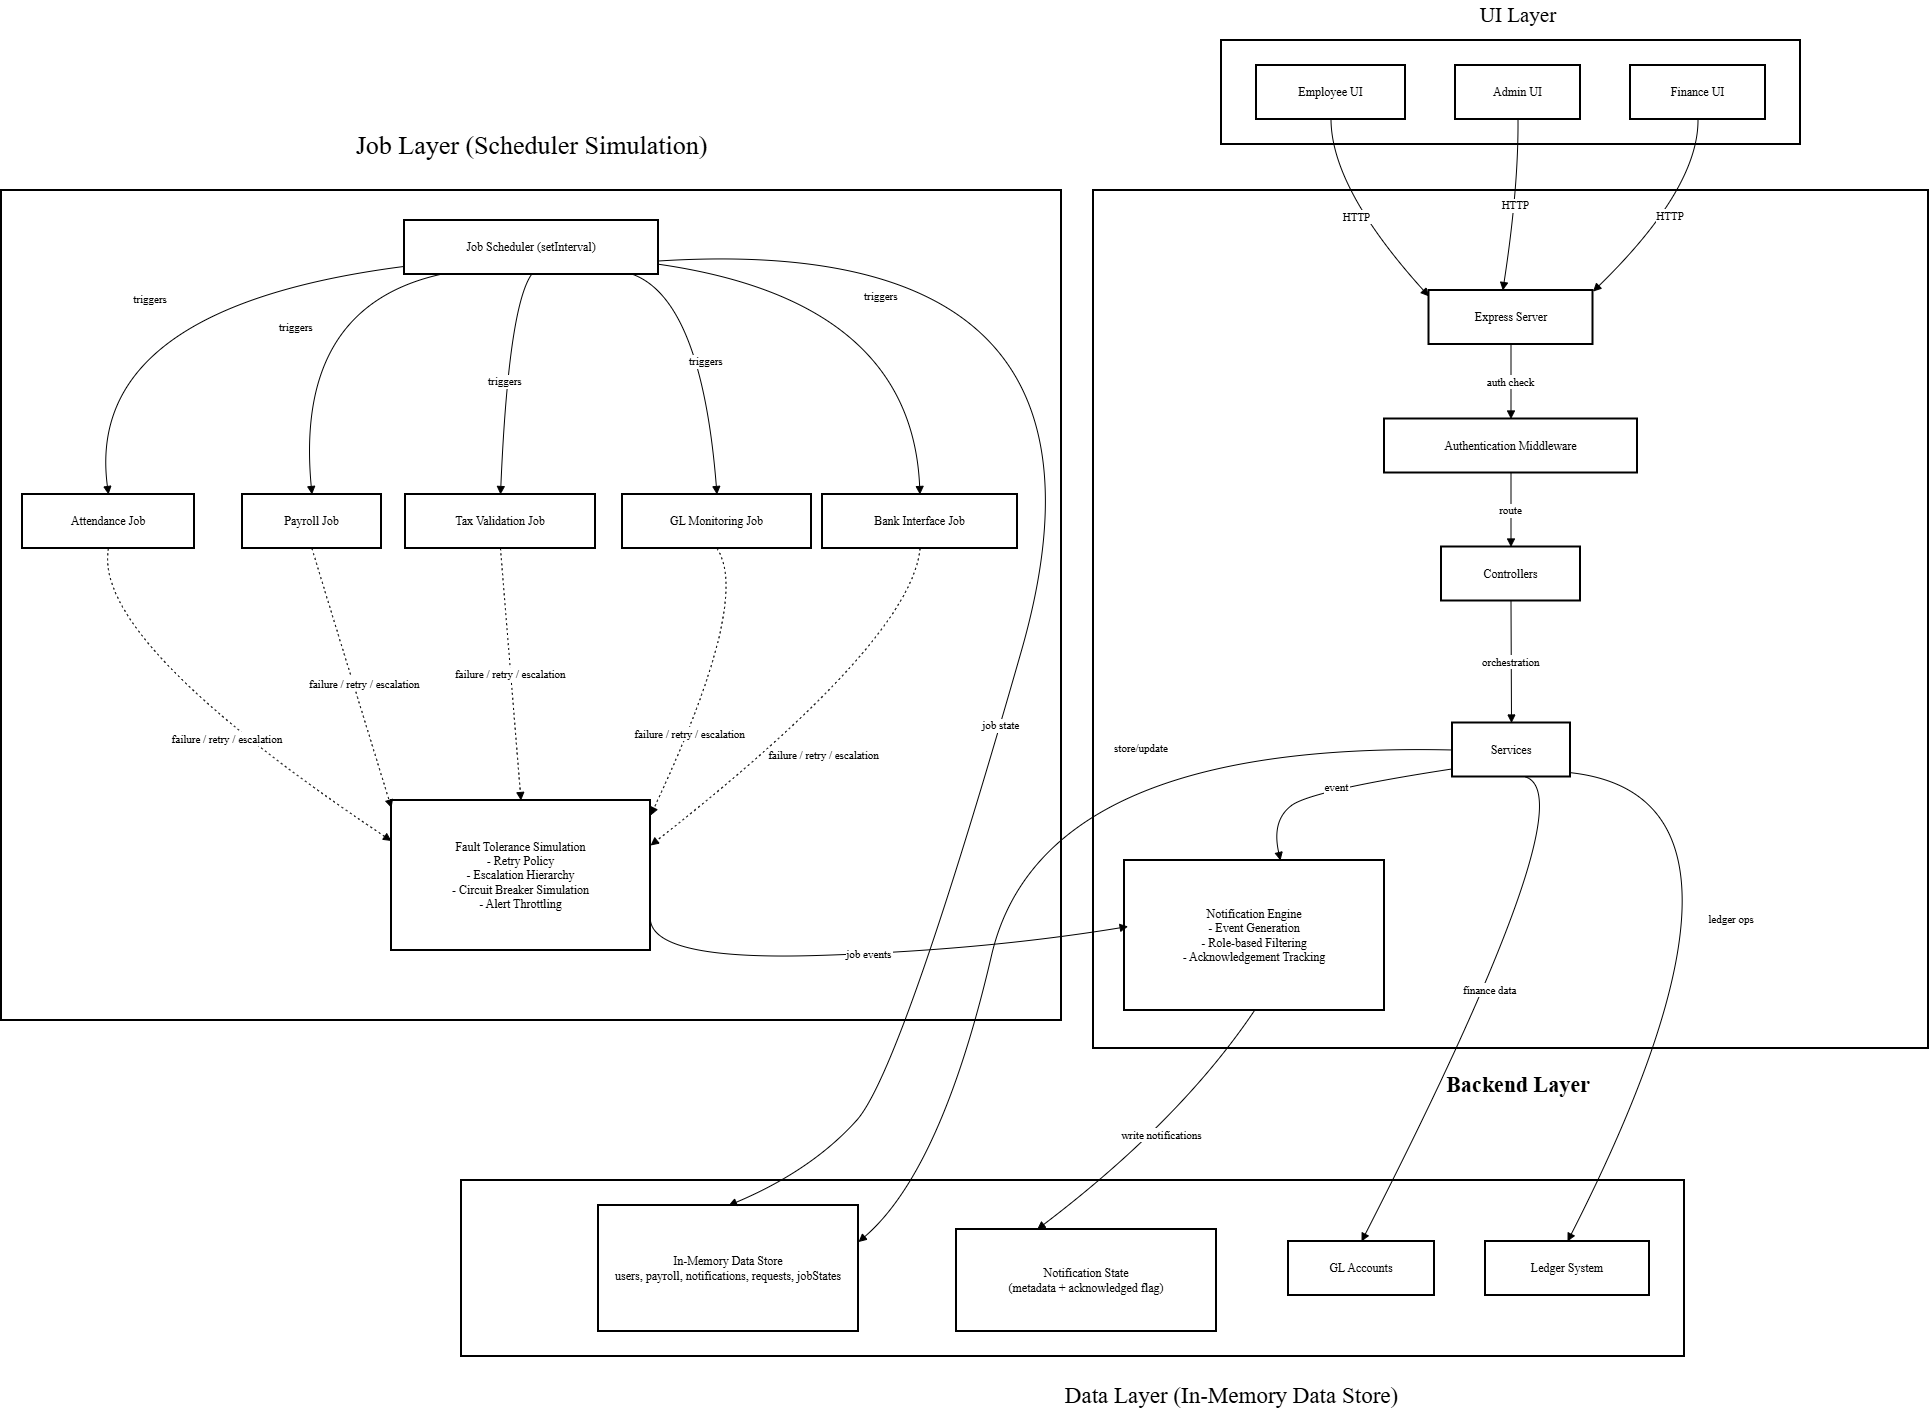

The diagram above was exported from draw.io. Its source (the exported page's mxGraphModel, read from the mxfile embedded in the PNG):
<mxGraphModel dx="1772" dy="1079" grid="1" gridSize="10" guides="1" tooltips="1" connect="1" arrows="1" fold="1" page="1" pageScale="1" pageWidth="850" pageHeight="1100" math="0" shadow="0">
  <root>
    <mxCell id="0" />
    <mxCell id="1" parent="0" />
    <mxCell id="X45I9FVgUAdqgOMJyuw3-1" parent="1" style="whiteSpace=wrap;strokeWidth=2;fontFamily=Times New Roman;" value="" vertex="1">
      <mxGeometry height="176" width="1223" x="810" y="1190" as="geometry" />
    </mxCell>
    <mxCell id="X45I9FVgUAdqgOMJyuw3-2" parent="1" style="whiteSpace=wrap;strokeWidth=2;fontFamily=Times New Roman;" value="" vertex="1">
      <mxGeometry height="830" width="1060" x="350" y="200" as="geometry" />
    </mxCell>
    <mxCell id="X45I9FVgUAdqgOMJyuw3-3" parent="1" style="whiteSpace=wrap;strokeWidth=2;fontFamily=Times New Roman;" value="" vertex="1">
      <mxGeometry height="858" width="835" x="1442" y="200" as="geometry" />
    </mxCell>
    <mxCell id="X45I9FVgUAdqgOMJyuw3-4" parent="1" style="whiteSpace=wrap;strokeWidth=2;fontFamily=Times New Roman;" value="" vertex="1">
      <mxGeometry height="104" width="579" x="1570" y="50" as="geometry" />
    </mxCell>
    <mxCell id="X45I9FVgUAdqgOMJyuw3-5" parent="1" style="whiteSpace=wrap;strokeWidth=2;fontFamily=Times New Roman;" value="Employee UI" vertex="1">
      <mxGeometry height="54" width="149" x="1605" y="75" as="geometry" />
    </mxCell>
    <mxCell id="X45I9FVgUAdqgOMJyuw3-6" parent="1" style="whiteSpace=wrap;strokeWidth=2;fontFamily=Times New Roman;" value="Admin UI" vertex="1">
      <mxGeometry height="54" width="125" x="1804" y="75" as="geometry" />
    </mxCell>
    <mxCell id="X45I9FVgUAdqgOMJyuw3-7" parent="1" style="whiteSpace=wrap;strokeWidth=2;fontFamily=Times New Roman;" value="Finance UI" vertex="1">
      <mxGeometry height="54" width="135" x="1979" y="75" as="geometry" />
    </mxCell>
    <mxCell id="X45I9FVgUAdqgOMJyuw3-8" parent="1" style="whiteSpace=wrap;strokeWidth=2;fontFamily=Times New Roman;" value="Express Server" vertex="1">
      <mxGeometry height="54" width="164" x="1777.5" y="300" as="geometry" />
    </mxCell>
    <mxCell id="X45I9FVgUAdqgOMJyuw3-9" parent="1" style="whiteSpace=wrap;strokeWidth=2;fontFamily=Times New Roman;" value="Authentication Middleware" vertex="1">
      <mxGeometry height="54" width="253" x="1733" y="428.5" as="geometry" />
    </mxCell>
    <mxCell id="X45I9FVgUAdqgOMJyuw3-10" parent="1" style="whiteSpace=wrap;strokeWidth=2;fontFamily=Times New Roman;" value="Controllers" vertex="1">
      <mxGeometry height="54" width="139" x="1790" y="556.5" as="geometry" />
    </mxCell>
    <mxCell id="X45I9FVgUAdqgOMJyuw3-11" parent="1" style="whiteSpace=wrap;strokeWidth=2;fontFamily=Times New Roman;" value="Services" vertex="1">
      <mxGeometry height="54" width="118" x="1801" y="732.5" as="geometry" />
    </mxCell>
    <mxCell id="X45I9FVgUAdqgOMJyuw3-12" parent="1" style="whiteSpace=wrap;strokeWidth=2;fontFamily=Times New Roman;" value="Notification Engine&#10;    - Event Generation&#10;    - Role-based Filtering&#10;    - Acknowledgement Tracking" vertex="1">
      <mxGeometry height="150" width="260" x="1473" y="870" as="geometry" />
    </mxCell>
    <mxCell id="X45I9FVgUAdqgOMJyuw3-13" parent="1" style="whiteSpace=wrap;strokeWidth=2;fontFamily=Times New Roman;" value="Job Scheduler (setInterval)" vertex="1">
      <mxGeometry height="54" width="254" x="753" y="230" as="geometry" />
    </mxCell>
    <mxCell id="X45I9FVgUAdqgOMJyuw3-14" parent="1" style="whiteSpace=wrap;strokeWidth=2;fontFamily=Times New Roman;" value="Attendance Job" vertex="1">
      <mxGeometry height="54" width="172" x="371" y="504" as="geometry" />
    </mxCell>
    <mxCell id="X45I9FVgUAdqgOMJyuw3-15" parent="1" style="whiteSpace=wrap;strokeWidth=2;fontFamily=Times New Roman;" value="Payroll Job" vertex="1">
      <mxGeometry height="54" width="139" x="591" y="504" as="geometry" />
    </mxCell>
    <mxCell id="X45I9FVgUAdqgOMJyuw3-16" parent="1" style="whiteSpace=wrap;strokeWidth=2;fontFamily=Times New Roman;" value="Tax Validation Job" vertex="1">
      <mxGeometry height="54" width="190" x="754" y="504" as="geometry" />
    </mxCell>
    <mxCell id="X45I9FVgUAdqgOMJyuw3-17" parent="1" style="whiteSpace=wrap;strokeWidth=2;fontFamily=Times New Roman;" value="GL Monitoring Job" vertex="1">
      <mxGeometry height="54" width="189" x="971" y="504" as="geometry" />
    </mxCell>
    <mxCell id="X45I9FVgUAdqgOMJyuw3-18" parent="1" style="whiteSpace=wrap;strokeWidth=2;fontFamily=Times New Roman;" value="Bank Interface Job" vertex="1">
      <mxGeometry height="54" width="195" x="1171" y="504" as="geometry" />
    </mxCell>
    <mxCell id="X45I9FVgUAdqgOMJyuw3-19" parent="1" style="whiteSpace=wrap;strokeWidth=2;fontFamily=Times New Roman;" value="Fault Tolerance Simulation&#10;    - Retry Policy&#10;    - Escalation Hierarchy&#10;    - Circuit Breaker Simulation&#10;    - Alert Throttling" vertex="1">
      <mxGeometry height="150" width="259" x="740" y="810" as="geometry" />
    </mxCell>
    <mxCell id="X45I9FVgUAdqgOMJyuw3-20" parent="1" style="whiteSpace=wrap;strokeWidth=2;fontFamily=Times New Roman;" value="In-Memory Data Store&#10;    users, payroll, notifications, requests, jobStates" vertex="1">
      <mxGeometry height="126" width="260" x="947" y="1215" as="geometry" />
    </mxCell>
    <mxCell id="X45I9FVgUAdqgOMJyuw3-21" parent="1" style="whiteSpace=wrap;strokeWidth=2;fontFamily=Times New Roman;" value="GL Accounts" vertex="1">
      <mxGeometry height="54" width="146" x="1637" y="1251" as="geometry" />
    </mxCell>
    <mxCell id="X45I9FVgUAdqgOMJyuw3-22" parent="1" style="whiteSpace=wrap;strokeWidth=2;fontFamily=Times New Roman;" value="Ledger System" vertex="1">
      <mxGeometry height="54" width="164" x="1834" y="1251" as="geometry" />
    </mxCell>
    <mxCell id="X45I9FVgUAdqgOMJyuw3-23" parent="1" style="whiteSpace=wrap;strokeWidth=2;fontFamily=Times New Roman;" value="Notification State&#10;    (metadata + acknowledged flag)" vertex="1">
      <mxGeometry height="102" width="260" x="1305" y="1239" as="geometry" />
    </mxCell>
    <mxCell id="X45I9FVgUAdqgOMJyuw3-24" edge="1" parent="1" source="X45I9FVgUAdqgOMJyuw3-5" style="curved=1;startArrow=none;endArrow=block;exitX=0.5;exitY=1;entryX=0;entryY=0.11;rounded=0;fontFamily=Times New Roman;" target="X45I9FVgUAdqgOMJyuw3-8" value="HTTP">
      <mxGeometry relative="1" as="geometry">
        <Array as="points">
          <mxPoint x="1680" y="198" />
        </Array>
      </mxGeometry>
    </mxCell>
    <mxCell id="X45I9FVgUAdqgOMJyuw3-25" edge="1" parent="1" source="X45I9FVgUAdqgOMJyuw3-6" style="curved=1;startArrow=none;endArrow=block;exitX=0.5;exitY=1;entryX=0.45;entryY=0;rounded=0;fontFamily=Times New Roman;" target="X45I9FVgUAdqgOMJyuw3-8" value="HTTP">
      <mxGeometry relative="1" as="geometry">
        <Array as="points">
          <mxPoint x="1867" y="198" />
        </Array>
      </mxGeometry>
    </mxCell>
    <mxCell id="X45I9FVgUAdqgOMJyuw3-26" edge="1" parent="1" source="X45I9FVgUAdqgOMJyuw3-7" style="curved=1;startArrow=none;endArrow=block;exitX=0.5;exitY=1;entryX=1;entryY=0.02;rounded=0;fontFamily=Times New Roman;" target="X45I9FVgUAdqgOMJyuw3-8" value="HTTP">
      <mxGeometry relative="1" as="geometry">
        <Array as="points">
          <mxPoint x="2047" y="198" />
        </Array>
      </mxGeometry>
    </mxCell>
    <mxCell id="X45I9FVgUAdqgOMJyuw3-27" edge="1" parent="1" source="X45I9FVgUAdqgOMJyuw3-8" style="curved=1;startArrow=none;endArrow=block;exitX=0.5;exitY=1;entryX=0.5;entryY=0;rounded=0;fontFamily=Times New Roman;" target="X45I9FVgUAdqgOMJyuw3-9" value="auth check">
      <mxGeometry relative="1" as="geometry">
        <Array as="points" />
      </mxGeometry>
    </mxCell>
    <mxCell id="X45I9FVgUAdqgOMJyuw3-28" edge="1" parent="1" source="X45I9FVgUAdqgOMJyuw3-9" style="curved=1;startArrow=none;endArrow=block;exitX=0.5;exitY=1;entryX=0.5;entryY=0;rounded=0;fontFamily=Times New Roman;" target="X45I9FVgUAdqgOMJyuw3-10" value="route">
      <mxGeometry relative="1" as="geometry">
        <Array as="points" />
      </mxGeometry>
    </mxCell>
    <mxCell id="X45I9FVgUAdqgOMJyuw3-29" edge="1" parent="1" source="X45I9FVgUAdqgOMJyuw3-10" style="curved=1;startArrow=none;endArrow=block;exitX=0.5;exitY=1;entryX=0.5;entryY=0;rounded=0;fontFamily=Times New Roman;" target="X45I9FVgUAdqgOMJyuw3-11" value="orchestration">
      <mxGeometry relative="1" as="geometry">
        <Array as="points" />
      </mxGeometry>
    </mxCell>
    <mxCell id="X45I9FVgUAdqgOMJyuw3-30" edge="1" parent="1" source="X45I9FVgUAdqgOMJyuw3-11" style="curved=1;startArrow=none;endArrow=block;exitX=0;exitY=0.85;entryX=0.6;entryY=0;rounded=0;fontFamily=Times New Roman;" target="X45I9FVgUAdqgOMJyuw3-12" value="event">
      <mxGeometry relative="1" as="geometry">
        <Array as="points">
          <mxPoint x="1660" y="800" />
          <mxPoint x="1620" y="830" />
        </Array>
      </mxGeometry>
    </mxCell>
    <mxCell id="X45I9FVgUAdqgOMJyuw3-31" edge="1" parent="1" source="X45I9FVgUAdqgOMJyuw3-11" style="curved=1;startArrow=none;endArrow=block;exitX=0;exitY=0.5;entryX=1;entryY=0.29;rounded=0;exitDx=0;exitDy=0;fontFamily=Times New Roman;" target="X45I9FVgUAdqgOMJyuw3-20" value="store/update">
      <mxGeometry relative="1" x="-0.3527" y="5" as="geometry">
        <mxPoint as="offset" />
        <Array as="points">
          <mxPoint x="1390" y="750" />
          <mxPoint x="1290" y="1180" />
        </Array>
      </mxGeometry>
    </mxCell>
    <mxCell id="X45I9FVgUAdqgOMJyuw3-32" edge="1" parent="1" source="X45I9FVgUAdqgOMJyuw3-11" style="curved=1;startArrow=none;endArrow=block;exitX=0.62;exitY=1;entryX=0.5;entryY=0;rounded=0;fontFamily=Times New Roman;" target="X45I9FVgUAdqgOMJyuw3-21" value="finance data">
      <mxGeometry relative="1" as="geometry">
        <Array as="points">
          <mxPoint x="1937" y="807" />
        </Array>
      </mxGeometry>
    </mxCell>
    <mxCell id="X45I9FVgUAdqgOMJyuw3-33" edge="1" parent="1" source="X45I9FVgUAdqgOMJyuw3-11" style="curved=1;startArrow=none;endArrow=block;exitX=1;exitY=0.92;entryX=0.5;entryY=0;rounded=0;fontFamily=Times New Roman;" target="X45I9FVgUAdqgOMJyuw3-22" value="ledger ops">
      <mxGeometry relative="1" as="geometry">
        <Array as="points">
          <mxPoint x="2142" y="807" />
        </Array>
      </mxGeometry>
    </mxCell>
    <mxCell id="X45I9FVgUAdqgOMJyuw3-34" edge="1" parent="1" source="X45I9FVgUAdqgOMJyuw3-12" style="curved=1;startArrow=none;endArrow=block;exitX=0.5;exitY=1;entryX=0.31;entryY=0;rounded=0;fontFamily=Times New Roman;" target="X45I9FVgUAdqgOMJyuw3-23" value="write notifications">
      <mxGeometry relative="1" as="geometry">
        <Array as="points">
          <mxPoint x="1529" y="1130" />
        </Array>
      </mxGeometry>
    </mxCell>
    <mxCell id="X45I9FVgUAdqgOMJyuw3-35" edge="1" parent="1" source="X45I9FVgUAdqgOMJyuw3-13" style="curved=1;startArrow=none;endArrow=block;exitX=0;exitY=0.85;entryX=0.5;entryY=0;rounded=0;fontFamily=Times New Roman;" target="X45I9FVgUAdqgOMJyuw3-14" value="triggers">
      <mxGeometry relative="1" as="geometry">
        <Array as="points">
          <mxPoint x="432" y="317" />
        </Array>
      </mxGeometry>
    </mxCell>
    <mxCell id="X45I9FVgUAdqgOMJyuw3-36" edge="1" parent="1" source="X45I9FVgUAdqgOMJyuw3-13" style="curved=1;startArrow=none;endArrow=block;exitX=0.14;exitY=1;entryX=0.5;entryY=0;rounded=0;fontFamily=Times New Roman;" target="X45I9FVgUAdqgOMJyuw3-15" value="triggers">
      <mxGeometry relative="1" as="geometry">
        <Array as="points">
          <mxPoint x="643" y="317" />
        </Array>
      </mxGeometry>
    </mxCell>
    <mxCell id="X45I9FVgUAdqgOMJyuw3-37" edge="1" parent="1" source="X45I9FVgUAdqgOMJyuw3-13" style="curved=1;startArrow=none;endArrow=block;exitX=0.5;exitY=1;entryX=0.5;entryY=0;rounded=0;fontFamily=Times New Roman;" target="X45I9FVgUAdqgOMJyuw3-16" value="triggers">
      <mxGeometry relative="1" as="geometry">
        <Array as="points">
          <mxPoint x="857" y="317" />
        </Array>
      </mxGeometry>
    </mxCell>
    <mxCell id="X45I9FVgUAdqgOMJyuw3-38" edge="1" parent="1" source="X45I9FVgUAdqgOMJyuw3-13" style="curved=1;startArrow=none;endArrow=block;exitX=0.9;exitY=1;entryX=0.5;entryY=0;rounded=0;fontFamily=Times New Roman;" target="X45I9FVgUAdqgOMJyuw3-17" value="triggers">
      <mxGeometry relative="1" as="geometry">
        <Array as="points">
          <mxPoint x="1050" y="310" />
        </Array>
      </mxGeometry>
    </mxCell>
    <mxCell id="X45I9FVgUAdqgOMJyuw3-39" edge="1" parent="1" source="X45I9FVgUAdqgOMJyuw3-13" style="curved=1;startArrow=none;endArrow=block;exitX=1;exitY=0.81;entryX=0.5;entryY=0;rounded=0;fontFamily=Times New Roman;" target="X45I9FVgUAdqgOMJyuw3-18" value="triggers">
      <mxGeometry relative="1" as="geometry">
        <Array as="points">
          <mxPoint x="1260" y="310" />
        </Array>
      </mxGeometry>
    </mxCell>
    <mxCell id="X45I9FVgUAdqgOMJyuw3-40" edge="1" parent="1" source="X45I9FVgUAdqgOMJyuw3-13" style="curved=1;startArrow=none;endArrow=block;exitX=1;exitY=0.75;entryX=0.5;entryY=0;rounded=0;entryDx=0;entryDy=0;fontFamily=Times New Roman;" target="X45I9FVgUAdqgOMJyuw3-20" value="job state">
      <mxGeometry relative="1" x="0.2617" y="1" as="geometry">
        <mxPoint as="offset" />
        <Array as="points">
          <mxPoint x="1490" y="240" />
          <mxPoint x="1250" y="1080" />
          <mxPoint x="1160" y="1180" />
        </Array>
      </mxGeometry>
    </mxCell>
    <mxCell id="X45I9FVgUAdqgOMJyuw3-41" edge="1" parent="1" source="X45I9FVgUAdqgOMJyuw3-14" style="curved=1;dashed=1;dashPattern=2 3;startArrow=none;endArrow=block;exitX=0.5;exitY=1;entryX=0;entryY=0.27;rounded=0;fontFamily=Times New Roman;" target="X45I9FVgUAdqgOMJyuw3-19" value="failure / retry / escalation">
      <mxGeometry relative="1" x="0.1477" y="-6" as="geometry">
        <mxPoint as="offset" />
        <Array as="points">
          <mxPoint x="440" y="650" />
        </Array>
      </mxGeometry>
    </mxCell>
    <mxCell id="X45I9FVgUAdqgOMJyuw3-42" edge="1" parent="1" source="X45I9FVgUAdqgOMJyuw3-15" style="curved=1;dashed=1;dashPattern=2 3;startArrow=none;endArrow=block;exitX=0.5;exitY=1;entryX=0;entryY=0.05;rounded=0;fontFamily=Times New Roman;" target="X45I9FVgUAdqgOMJyuw3-19" value="failure / retry / escalation">
      <mxGeometry relative="1" x="0.0669" y="11" as="geometry">
        <mxPoint as="offset" />
        <Array as="points">
          <mxPoint x="670" y="590" />
        </Array>
      </mxGeometry>
    </mxCell>
    <mxCell id="X45I9FVgUAdqgOMJyuw3-43" edge="1" parent="1" source="X45I9FVgUAdqgOMJyuw3-16" style="curved=1;dashed=1;dashPattern=2 3;startArrow=none;endArrow=block;exitX=0.5;exitY=1;entryX=0.5;entryY=0;rounded=0;fontFamily=Times New Roman;" target="X45I9FVgUAdqgOMJyuw3-19" value="failure / retry / escalation">
      <mxGeometry relative="1" as="geometry">
        <Array as="points" />
      </mxGeometry>
    </mxCell>
    <mxCell id="X45I9FVgUAdqgOMJyuw3-44" edge="1" parent="1" source="X45I9FVgUAdqgOMJyuw3-17" style="curved=1;dashed=1;dashPattern=2 3;startArrow=none;endArrow=block;exitX=0.5;exitY=1;entryX=1;entryY=0.1;rounded=0;fontFamily=Times New Roman;" target="X45I9FVgUAdqgOMJyuw3-19" value="failure / retry / escalation">
      <mxGeometry relative="1" x="0.3912" y="1" as="geometry">
        <mxPoint as="offset" />
        <Array as="points">
          <mxPoint x="1100" y="610" />
        </Array>
      </mxGeometry>
    </mxCell>
    <mxCell id="X45I9FVgUAdqgOMJyuw3-45" edge="1" parent="1" source="X45I9FVgUAdqgOMJyuw3-18" style="curved=1;dashed=1;dashPattern=2 3;startArrow=none;endArrow=block;exitX=0.5;exitY=1;entryX=1;entryY=0.3;rounded=0;fontFamily=Times New Roman;" target="X45I9FVgUAdqgOMJyuw3-19" value="failure / retry / escalation">
      <mxGeometry relative="1" x="0.0957" y="36" as="geometry">
        <mxPoint as="offset" />
        <Array as="points">
          <mxPoint x="1260" y="650" />
        </Array>
      </mxGeometry>
    </mxCell>
    <mxCell id="X45I9FVgUAdqgOMJyuw3-46" edge="1" parent="1" source="X45I9FVgUAdqgOMJyuw3-19" style="curved=1;startArrow=none;endArrow=block;exitX=0.999;exitY=0.786;entryX=0.014;entryY=0.44;rounded=0;entryDx=0;entryDy=0;entryPerimeter=0;exitDx=0;exitDy=0;exitPerimeter=0;fontFamily=Times New Roman;" target="X45I9FVgUAdqgOMJyuw3-12" value="job events">
      <mxGeometry relative="1" as="geometry">
        <Array as="points">
          <mxPoint x="1000" y="970" />
          <mxPoint x="1330" y="960" />
        </Array>
      </mxGeometry>
    </mxCell>
    <mxCell id="X45I9FVgUAdqgOMJyuw3-54" parent="1" style="text;html=1;whiteSpace=wrap;strokeColor=none;fillColor=none;align=center;verticalAlign=middle;rounded=0;fontFamily=Times New Roman;fontSize=23;" value="Data Layer (In-Memory Data Store)" vertex="1">
      <mxGeometry height="30" width="425" x="1367.5" y="1390" as="geometry" />
    </mxCell>
    <mxCell id="X45I9FVgUAdqgOMJyuw3-56" parent="1" style="text;html=1;whiteSpace=wrap;strokeColor=none;fillColor=none;align=center;verticalAlign=middle;rounded=0;fontFamily=Times New Roman;" value="&lt;font style=&quot;font-size: 21px;&quot;&gt;UI Layer&lt;/font&gt;" vertex="1">
      <mxGeometry height="30" width="110" x="1811.5" y="10" as="geometry" />
    </mxCell>
    <mxCell id="X45I9FVgUAdqgOMJyuw3-57" parent="1" style="text;html=1;whiteSpace=wrap;strokeColor=none;fillColor=none;align=center;verticalAlign=middle;rounded=0;fontFamily=Times New Roman;" value="&lt;b&gt;&lt;font style=&quot;font-size: 22px;&quot;&gt;Backend Layer&lt;/font&gt;&lt;/b&gt;" vertex="1">
      <mxGeometry height="30" width="170" x="1781.5" y="1080" as="geometry" />
    </mxCell>
    <mxCell id="X45I9FVgUAdqgOMJyuw3-58" parent="1" style="text;html=1;whiteSpace=wrap;strokeColor=none;fillColor=none;align=center;verticalAlign=middle;rounded=0;" value="&lt;span style=&quot;font-family: &amp;quot;Times New Roman&amp;quot;;&quot;&gt;&lt;font style=&quot;font-size: 26px;&quot;&gt;Job Layer (Scheduler Simulation)&lt;/font&gt;&lt;/span&gt;" vertex="1">
      <mxGeometry height="30" width="377" x="691.5" y="140" as="geometry" />
    </mxCell>
  </root>
</mxGraphModel>